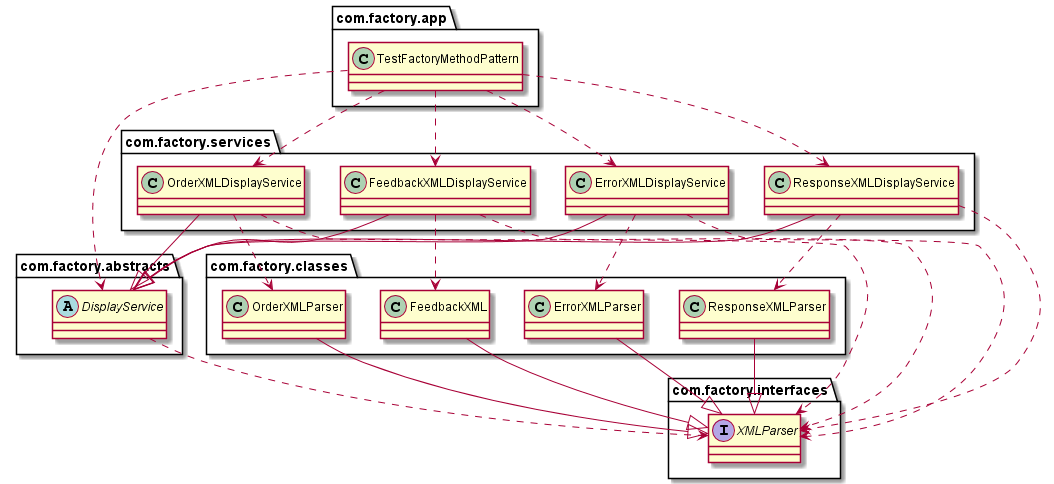

The diagram above was rendered by PlantUML. Its source (embedded in the PNG):
@startuml
abstract class com.factory.abstracts.DisplayService
class com.factory.app.TestFactoryMethodPattern
class com.factory.classes.ErrorXMLParser
class com.factory.classes.FeedbackXML
class com.factory.classes.OrderXMLParser
class com.factory.classes.ResponseXMLParser
class com.factory.services.ErrorXMLDisplayService
class com.factory.services.FeedbackXMLDisplayService
class com.factory.services.OrderXMLDisplayService
class com.factory.services.ResponseXMLDisplayService
interface com.factory.interfaces.XMLParser
com.factory.abstracts.DisplayService ..> com.factory.interfaces.XMLParser
com.factory.app.TestFactoryMethodPattern ..> com.factory.abstracts.DisplayService
com.factory.app.TestFactoryMethodPattern ..> com.factory.services.ErrorXMLDisplayService
com.factory.app.TestFactoryMethodPattern ..> com.factory.services.FeedbackXMLDisplayService
com.factory.app.TestFactoryMethodPattern ..> com.factory.services.OrderXMLDisplayService
com.factory.app.TestFactoryMethodPattern ..> com.factory.services.ResponseXMLDisplayService
com.factory.classes.ErrorXMLParser --|> com.factory.interfaces.XMLParser
com.factory.classes.FeedbackXML --|> com.factory.interfaces.XMLParser
com.factory.classes.OrderXMLParser --|> com.factory.interfaces.XMLParser
com.factory.classes.ResponseXMLParser --|> com.factory.interfaces.XMLParser
com.factory.services.ErrorXMLDisplayService --|> com.factory.abstracts.DisplayService
com.factory.services.ErrorXMLDisplayService ..> com.factory.classes.ErrorXMLParser
com.factory.services.ErrorXMLDisplayService ..> com.factory.interfaces.XMLParser
com.factory.services.FeedbackXMLDisplayService --|> com.factory.abstracts.DisplayService
com.factory.services.FeedbackXMLDisplayService ..> com.factory.classes.FeedbackXML
com.factory.services.FeedbackXMLDisplayService ..> com.factory.interfaces.XMLParser
com.factory.services.OrderXMLDisplayService --|> com.factory.abstracts.DisplayService
com.factory.services.OrderXMLDisplayService ..> com.factory.classes.OrderXMLParser
com.factory.services.OrderXMLDisplayService ..> com.factory.interfaces.XMLParser
com.factory.services.ResponseXMLDisplayService --|> com.factory.abstracts.DisplayService
com.factory.services.ResponseXMLDisplayService ..> com.factory.classes.ResponseXMLParser
com.factory.services.ResponseXMLDisplayService ..> com.factory.interfaces.XMLParser
@enduml